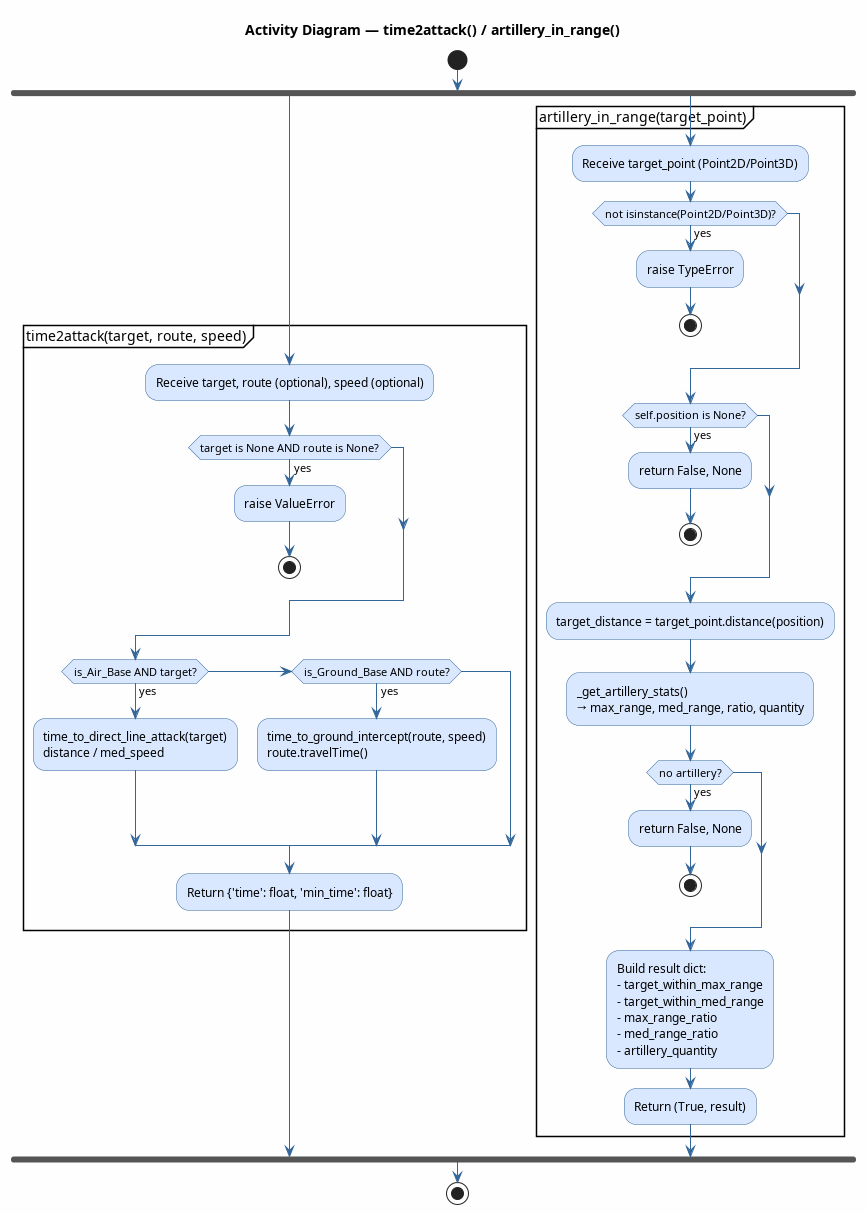

The diagram above was rendered by PlantUML. Its source (embedded in the PNG):
@startuml time2attack
title Activity Diagram — time2attack() / artillery_in_range()

skinparam ActivityBackgroundColor #D9E8FF
skinparam ActivityBorderColor #336699
skinparam ArrowColor #336699
skinparam backgroundColor #FEFEFE

start

fork

    partition "time2attack(target, route, speed)" {
        :Receive target, route (optional), speed (optional);
        if (target is None AND route is None?) then (yes)
            :raise ValueError;
            stop
        endif
        if (is_Air_Base AND target?) then (yes)
            :time_to_direct_line_attack(target)\ndistance / med_speed;
        elseif (is_Ground_Base AND route?) then (yes)
            :time_to_ground_intercept(route, speed)\nroute.travelTime();
        endif
        :Return {'time': float, 'min_time': float};
    }

fork again

    partition "artillery_in_range(target_point)" {
        :Receive target_point (Point2D/Point3D);
        if (not isinstance(Point2D/Point3D)?) then (yes)
            :raise TypeError;
            stop
        endif
        if (self.position is None?) then (yes)
            :return False, None;
            stop
        endif
        :target_distance = target_point.distance(position);
        :_get_artillery_stats()\n→ max_range, med_range, ratio, quantity;
        if (no artillery?) then (yes)
            :return False, None;
            stop
        endif
        :Build result dict:\n- target_within_max_range\n- target_within_med_range\n- max_range_ratio\n- med_range_ratio\n- artillery_quantity;
        :Return (True, result);
    }

end fork

stop
@enduml